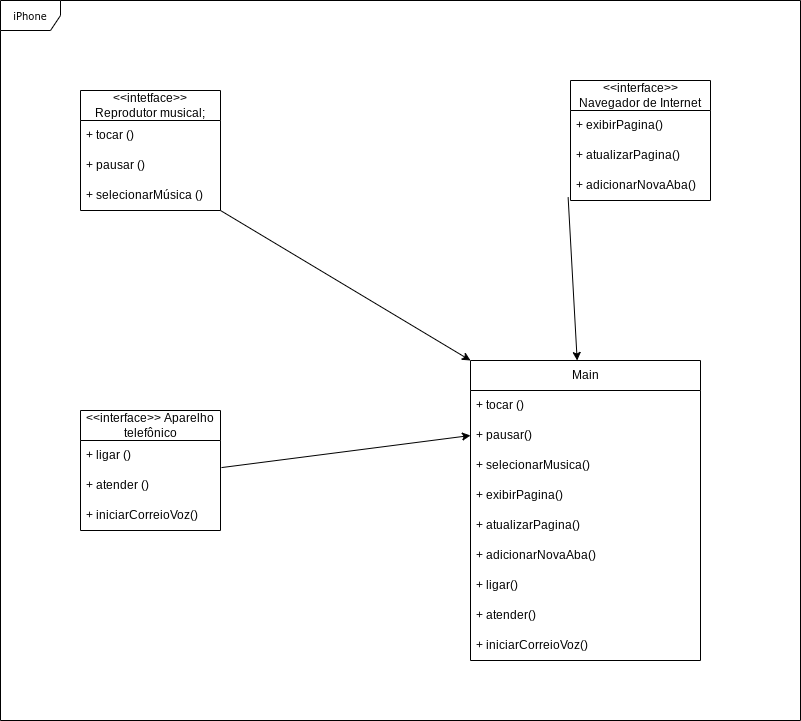

The diagram above was exported from draw.io. Its source (the exported page's mxGraphModel, read from the mxfile embedded in the PNG):
<mxGraphModel dx="1190" dy="917" grid="1" gridSize="10" guides="1" tooltips="1" connect="1" arrows="1" fold="1" page="1" pageScale="1" pageWidth="50" pageHeight="80" background="none" math="0" shadow="0">
  <root>
    <mxCell id="0" />
    <mxCell id="1" parent="0" />
    <mxCell id="17acba5748e5396b-1" value="iPhone" style="shape=umlFrame;whiteSpace=wrap;html=1;rounded=0;shadow=0;comic=0;labelBackgroundColor=none;strokeWidth=1;fontFamily=Verdana;fontSize=10;align=center;" parent="1" vertex="1">
      <mxGeometry x="50" y="-160" width="800" height="720" as="geometry" />
    </mxCell>
    <mxCell id="s2Gdc1lXMz0-tNvhMw8k-1" value="&amp;lt;&amp;lt;intetface&amp;gt;&amp;gt; Reprodutor musical;" style="swimlane;fontStyle=0;childLayout=stackLayout;horizontal=1;startSize=30;horizontalStack=0;resizeParent=1;resizeParentMax=0;resizeLast=0;collapsible=1;marginBottom=0;whiteSpace=wrap;html=1;" vertex="1" parent="1">
      <mxGeometry x="130" y="-70" width="140" height="120" as="geometry" />
    </mxCell>
    <mxCell id="s2Gdc1lXMz0-tNvhMw8k-2" value="+ tocar ()" style="text;strokeColor=none;fillColor=none;align=left;verticalAlign=middle;spacingLeft=4;spacingRight=4;overflow=hidden;points=[[0,0.5],[1,0.5]];portConstraint=eastwest;rotatable=0;whiteSpace=wrap;html=1;" vertex="1" parent="s2Gdc1lXMz0-tNvhMw8k-1">
      <mxGeometry y="30" width="140" height="30" as="geometry" />
    </mxCell>
    <mxCell id="s2Gdc1lXMz0-tNvhMw8k-3" value="+ pausar ()" style="text;strokeColor=none;fillColor=none;align=left;verticalAlign=middle;spacingLeft=4;spacingRight=4;overflow=hidden;points=[[0,0.5],[1,0.5]];portConstraint=eastwest;rotatable=0;whiteSpace=wrap;html=1;" vertex="1" parent="s2Gdc1lXMz0-tNvhMw8k-1">
      <mxGeometry y="60" width="140" height="30" as="geometry" />
    </mxCell>
    <mxCell id="s2Gdc1lXMz0-tNvhMw8k-4" value="+ selecionarMúsica ()" style="text;strokeColor=none;fillColor=none;align=left;verticalAlign=middle;spacingLeft=4;spacingRight=4;overflow=hidden;points=[[0,0.5],[1,0.5]];portConstraint=eastwest;rotatable=0;whiteSpace=wrap;html=1;" vertex="1" parent="s2Gdc1lXMz0-tNvhMw8k-1">
      <mxGeometry y="90" width="140" height="30" as="geometry" />
    </mxCell>
    <mxCell id="s2Gdc1lXMz0-tNvhMw8k-5" value="&amp;lt;&amp;lt;interface&amp;gt;&amp;gt; Navegador de Internet" style="swimlane;fontStyle=0;childLayout=stackLayout;horizontal=1;startSize=30;horizontalStack=0;resizeParent=1;resizeParentMax=0;resizeLast=0;collapsible=1;marginBottom=0;whiteSpace=wrap;html=1;" vertex="1" parent="1">
      <mxGeometry x="620" y="-80" width="140" height="120" as="geometry" />
    </mxCell>
    <mxCell id="s2Gdc1lXMz0-tNvhMw8k-6" value="+ exibirPagina()" style="text;strokeColor=none;fillColor=none;align=left;verticalAlign=middle;spacingLeft=4;spacingRight=4;overflow=hidden;points=[[0,0.5],[1,0.5]];portConstraint=eastwest;rotatable=0;whiteSpace=wrap;html=1;" vertex="1" parent="s2Gdc1lXMz0-tNvhMw8k-5">
      <mxGeometry y="30" width="140" height="30" as="geometry" />
    </mxCell>
    <mxCell id="s2Gdc1lXMz0-tNvhMw8k-7" value="+ atualizarPagina()" style="text;strokeColor=none;fillColor=none;align=left;verticalAlign=middle;spacingLeft=4;spacingRight=4;overflow=hidden;points=[[0,0.5],[1,0.5]];portConstraint=eastwest;rotatable=0;whiteSpace=wrap;html=1;" vertex="1" parent="s2Gdc1lXMz0-tNvhMw8k-5">
      <mxGeometry y="60" width="140" height="30" as="geometry" />
    </mxCell>
    <mxCell id="s2Gdc1lXMz0-tNvhMw8k-8" value="+ adicionarNovaAba()" style="text;strokeColor=none;fillColor=none;align=left;verticalAlign=middle;spacingLeft=4;spacingRight=4;overflow=hidden;points=[[0,0.5],[1,0.5]];portConstraint=eastwest;rotatable=0;whiteSpace=wrap;html=1;" vertex="1" parent="s2Gdc1lXMz0-tNvhMw8k-5">
      <mxGeometry y="90" width="140" height="30" as="geometry" />
    </mxCell>
    <mxCell id="s2Gdc1lXMz0-tNvhMw8k-9" value="&amp;lt;&amp;lt;interface&amp;gt;&amp;gt; Aparelho telefônico" style="swimlane;fontStyle=0;childLayout=stackLayout;horizontal=1;startSize=30;horizontalStack=0;resizeParent=1;resizeParentMax=0;resizeLast=0;collapsible=1;marginBottom=0;whiteSpace=wrap;html=1;" vertex="1" parent="1">
      <mxGeometry x="130" y="250" width="140" height="120" as="geometry" />
    </mxCell>
    <mxCell id="s2Gdc1lXMz0-tNvhMw8k-10" value="+ ligar ()" style="text;strokeColor=none;fillColor=none;align=left;verticalAlign=middle;spacingLeft=4;spacingRight=4;overflow=hidden;points=[[0,0.5],[1,0.5]];portConstraint=eastwest;rotatable=0;whiteSpace=wrap;html=1;" vertex="1" parent="s2Gdc1lXMz0-tNvhMw8k-9">
      <mxGeometry y="30" width="140" height="30" as="geometry" />
    </mxCell>
    <mxCell id="s2Gdc1lXMz0-tNvhMw8k-11" value="+ atender ()" style="text;strokeColor=none;fillColor=none;align=left;verticalAlign=middle;spacingLeft=4;spacingRight=4;overflow=hidden;points=[[0,0.5],[1,0.5]];portConstraint=eastwest;rotatable=0;whiteSpace=wrap;html=1;" vertex="1" parent="s2Gdc1lXMz0-tNvhMw8k-9">
      <mxGeometry y="60" width="140" height="30" as="geometry" />
    </mxCell>
    <mxCell id="s2Gdc1lXMz0-tNvhMw8k-12" value="+ iniciarCorreioVoz()" style="text;strokeColor=none;fillColor=none;align=left;verticalAlign=middle;spacingLeft=4;spacingRight=4;overflow=hidden;points=[[0,0.5],[1,0.5]];portConstraint=eastwest;rotatable=0;whiteSpace=wrap;html=1;" vertex="1" parent="s2Gdc1lXMz0-tNvhMw8k-9">
      <mxGeometry y="90" width="140" height="30" as="geometry" />
    </mxCell>
    <mxCell id="s2Gdc1lXMz0-tNvhMw8k-13" value="Main" style="swimlane;fontStyle=0;childLayout=stackLayout;horizontal=1;startSize=30;horizontalStack=0;resizeParent=1;resizeParentMax=0;resizeLast=0;collapsible=1;marginBottom=0;whiteSpace=wrap;html=1;" vertex="1" parent="1">
      <mxGeometry x="520" y="200" width="230" height="300" as="geometry" />
    </mxCell>
    <mxCell id="s2Gdc1lXMz0-tNvhMw8k-14" value="+ tocar ()" style="text;strokeColor=none;fillColor=none;align=left;verticalAlign=middle;spacingLeft=4;spacingRight=4;overflow=hidden;points=[[0,0.5],[1,0.5]];portConstraint=eastwest;rotatable=0;whiteSpace=wrap;html=1;" vertex="1" parent="s2Gdc1lXMz0-tNvhMw8k-13">
      <mxGeometry y="30" width="230" height="30" as="geometry" />
    </mxCell>
    <mxCell id="s2Gdc1lXMz0-tNvhMw8k-15" value="+ pausar()" style="text;strokeColor=none;fillColor=none;align=left;verticalAlign=middle;spacingLeft=4;spacingRight=4;overflow=hidden;points=[[0,0.5],[1,0.5]];portConstraint=eastwest;rotatable=0;whiteSpace=wrap;html=1;" vertex="1" parent="s2Gdc1lXMz0-tNvhMw8k-13">
      <mxGeometry y="60" width="230" height="30" as="geometry" />
    </mxCell>
    <mxCell id="s2Gdc1lXMz0-tNvhMw8k-16" value="&lt;div&gt;+ selecionarMusica()&lt;/div&gt;" style="text;strokeColor=none;fillColor=none;align=left;verticalAlign=middle;spacingLeft=4;spacingRight=4;overflow=hidden;points=[[0,0.5],[1,0.5]];portConstraint=eastwest;rotatable=0;whiteSpace=wrap;html=1;" vertex="1" parent="s2Gdc1lXMz0-tNvhMw8k-13">
      <mxGeometry y="90" width="230" height="30" as="geometry" />
    </mxCell>
    <mxCell id="s2Gdc1lXMz0-tNvhMw8k-19" value="+ exibirPagina()" style="text;strokeColor=none;fillColor=none;align=left;verticalAlign=middle;spacingLeft=4;spacingRight=4;overflow=hidden;points=[[0,0.5],[1,0.5]];portConstraint=eastwest;rotatable=0;whiteSpace=wrap;html=1;" vertex="1" parent="s2Gdc1lXMz0-tNvhMw8k-13">
      <mxGeometry y="120" width="230" height="30" as="geometry" />
    </mxCell>
    <mxCell id="s2Gdc1lXMz0-tNvhMw8k-18" value="+ atualizarPagina()" style="text;strokeColor=none;fillColor=none;align=left;verticalAlign=middle;spacingLeft=4;spacingRight=4;overflow=hidden;points=[[0,0.5],[1,0.5]];portConstraint=eastwest;rotatable=0;whiteSpace=wrap;html=1;" vertex="1" parent="s2Gdc1lXMz0-tNvhMw8k-13">
      <mxGeometry y="150" width="230" height="30" as="geometry" />
    </mxCell>
    <mxCell id="s2Gdc1lXMz0-tNvhMw8k-17" value="+ adicionarNovaAba()" style="text;strokeColor=none;fillColor=none;align=left;verticalAlign=middle;spacingLeft=4;spacingRight=4;overflow=hidden;points=[[0,0.5],[1,0.5]];portConstraint=eastwest;rotatable=0;whiteSpace=wrap;html=1;" vertex="1" parent="s2Gdc1lXMz0-tNvhMw8k-13">
      <mxGeometry y="180" width="230" height="30" as="geometry" />
    </mxCell>
    <mxCell id="s2Gdc1lXMz0-tNvhMw8k-22" value="+ ligar()" style="text;strokeColor=none;fillColor=none;align=left;verticalAlign=middle;spacingLeft=4;spacingRight=4;overflow=hidden;points=[[0,0.5],[1,0.5]];portConstraint=eastwest;rotatable=0;whiteSpace=wrap;html=1;" vertex="1" parent="s2Gdc1lXMz0-tNvhMw8k-13">
      <mxGeometry y="210" width="230" height="30" as="geometry" />
    </mxCell>
    <mxCell id="s2Gdc1lXMz0-tNvhMw8k-21" value="+ atender()" style="text;strokeColor=none;fillColor=none;align=left;verticalAlign=middle;spacingLeft=4;spacingRight=4;overflow=hidden;points=[[0,0.5],[1,0.5]];portConstraint=eastwest;rotatable=0;whiteSpace=wrap;html=1;" vertex="1" parent="s2Gdc1lXMz0-tNvhMw8k-13">
      <mxGeometry y="240" width="230" height="30" as="geometry" />
    </mxCell>
    <mxCell id="s2Gdc1lXMz0-tNvhMw8k-20" value="+ iniciarCorreioVoz()" style="text;strokeColor=none;fillColor=none;align=left;verticalAlign=middle;spacingLeft=4;spacingRight=4;overflow=hidden;points=[[0,0.5],[1,0.5]];portConstraint=eastwest;rotatable=0;whiteSpace=wrap;html=1;" vertex="1" parent="s2Gdc1lXMz0-tNvhMw8k-13">
      <mxGeometry y="270" width="230" height="30" as="geometry" />
    </mxCell>
    <mxCell id="s2Gdc1lXMz0-tNvhMw8k-23" value="" style="endArrow=classic;html=1;rounded=0;entryX=0;entryY=0;entryDx=0;entryDy=0;" edge="1" parent="1" target="s2Gdc1lXMz0-tNvhMw8k-13">
      <mxGeometry width="50" height="50" relative="1" as="geometry">
        <mxPoint x="270" y="50" as="sourcePoint" />
        <mxPoint x="450" y="180" as="targetPoint" />
      </mxGeometry>
    </mxCell>
    <mxCell id="s2Gdc1lXMz0-tNvhMw8k-24" value="" style="endArrow=classic;html=1;rounded=0;exitX=1.007;exitY=-0.097;exitDx=0;exitDy=0;exitPerimeter=0;entryX=0;entryY=0.5;entryDx=0;entryDy=0;" edge="1" parent="1" source="s2Gdc1lXMz0-tNvhMw8k-11" target="s2Gdc1lXMz0-tNvhMw8k-15">
      <mxGeometry width="50" height="50" relative="1" as="geometry">
        <mxPoint x="340" y="190" as="sourcePoint" />
        <mxPoint x="390" y="140" as="targetPoint" />
      </mxGeometry>
    </mxCell>
    <mxCell id="s2Gdc1lXMz0-tNvhMw8k-25" value="" style="endArrow=classic;html=1;rounded=0;exitX=-0.017;exitY=0.892;exitDx=0;exitDy=0;exitPerimeter=0;" edge="1" parent="1" source="s2Gdc1lXMz0-tNvhMw8k-8" target="s2Gdc1lXMz0-tNvhMw8k-13">
      <mxGeometry width="50" height="50" relative="1" as="geometry">
        <mxPoint x="560" y="210" as="sourcePoint" />
        <mxPoint x="610" y="160" as="targetPoint" />
        <Array as="points" />
      </mxGeometry>
    </mxCell>
  </root>
</mxGraphModel>